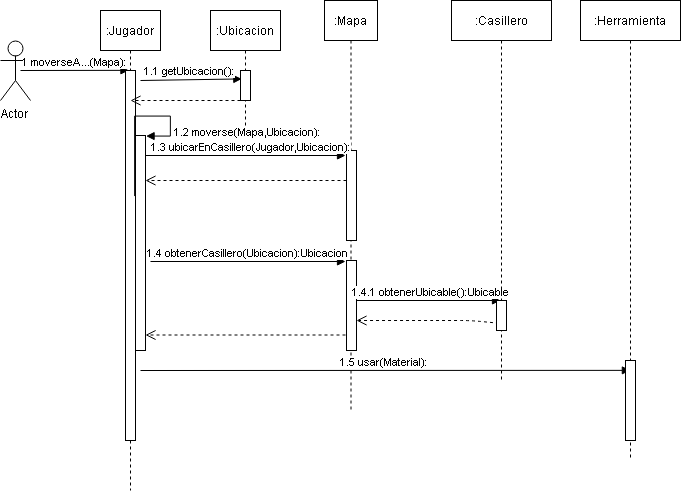

The diagram above was exported from draw.io. Its source (the exported page's mxGraphModel, read from the mxfile embedded in the PNG):
<mxGraphModel dx="1143" dy="643" grid="1" gridSize="10" guides="1" tooltips="1" connect="1" arrows="1" fold="1" page="1" pageScale="1" pageWidth="1169" pageHeight="827" math="0" shadow="0">
  <root>
    <mxCell id="0" />
    <mxCell id="1" parent="0" />
    <mxCell id="43JbGKzKhzBmHp3rmNJY-1" value="Actor" style="shape=umlActor;verticalLabelPosition=bottom;labelBackgroundColor=#ffffff;verticalAlign=top;html=1;" parent="1" vertex="1">
      <mxGeometry y="40" width="30" height="60" as="geometry" />
    </mxCell>
    <mxCell id="43JbGKzKhzBmHp3rmNJY-2" value="1 moverseA...(Mapa):" style="html=1;verticalAlign=bottom;endArrow=block;entryX=0.312;entryY=-0.002;entryDx=0;entryDy=0;entryPerimeter=0;" parent="1" target="43JbGKzKhzBmHp3rmNJY-13" edge="1">
      <mxGeometry width="80" relative="1" as="geometry">
        <mxPoint x="20" y="70" as="sourcePoint" />
        <mxPoint x="100" y="70" as="targetPoint" />
      </mxGeometry>
    </mxCell>
    <mxCell id="43JbGKzKhzBmHp3rmNJY-3" value=":Ubicacion" style="shape=umlLifeline;perimeter=lifelinePerimeter;whiteSpace=wrap;html=1;container=1;collapsible=0;recursiveResize=0;outlineConnect=0;" parent="1" vertex="1">
      <mxGeometry x="210" y="10" width="70" height="130" as="geometry" />
    </mxCell>
    <mxCell id="43JbGKzKhzBmHp3rmNJY-4" value="" style="html=1;points=[];perimeter=orthogonalPerimeter;" parent="43JbGKzKhzBmHp3rmNJY-3" vertex="1">
      <mxGeometry x="30" y="60" width="10" height="30" as="geometry" />
    </mxCell>
    <mxCell id="43JbGKzKhzBmHp3rmNJY-5" value=":Mapa" style="shape=umlLifeline;perimeter=lifelinePerimeter;whiteSpace=wrap;html=1;container=1;collapsible=0;recursiveResize=0;outlineConnect=0;" parent="1" vertex="1">
      <mxGeometry x="324" width="53" height="410" as="geometry" />
    </mxCell>
    <mxCell id="43JbGKzKhzBmHp3rmNJY-6" value="" style="html=1;points=[];perimeter=orthogonalPerimeter;" parent="43JbGKzKhzBmHp3rmNJY-5" vertex="1">
      <mxGeometry x="22" y="150" width="10" height="90" as="geometry" />
    </mxCell>
    <mxCell id="43JbGKzKhzBmHp3rmNJY-8" value="" style="html=1;points=[];perimeter=orthogonalPerimeter;shadow=0;glass=0;comic=0;" parent="43JbGKzKhzBmHp3rmNJY-5" vertex="1">
      <mxGeometry x="22" y="260" width="10" height="90" as="geometry" />
    </mxCell>
    <mxCell id="43JbGKzKhzBmHp3rmNJY-10" value="1.4.1 obtenerUbicable():Ubicable&lt;br&gt;" style="html=1;verticalAlign=bottom;endArrow=block;" parent="43JbGKzKhzBmHp3rmNJY-5" source="43JbGKzKhzBmHp3rmNJY-8" edge="1">
      <mxGeometry x="0.0278" width="80" relative="1" as="geometry">
        <mxPoint x="46" y="300" as="sourcePoint" />
        <mxPoint x="176" y="300" as="targetPoint" />
        <mxPoint as="offset" />
      </mxGeometry>
    </mxCell>
    <mxCell id="43JbGKzKhzBmHp3rmNJY-12" value=":Jugador" style="shape=umlLifeline;perimeter=lifelinePerimeter;whiteSpace=wrap;html=1;container=1;collapsible=0;recursiveResize=0;outlineConnect=0;" parent="1" vertex="1">
      <mxGeometry x="100" y="10" width="60" height="480" as="geometry" />
    </mxCell>
    <mxCell id="43JbGKzKhzBmHp3rmNJY-13" value="" style="html=1;points=[];perimeter=orthogonalPerimeter;" parent="43JbGKzKhzBmHp3rmNJY-12" vertex="1">
      <mxGeometry x="25" y="60" width="10" height="370" as="geometry" />
    </mxCell>
    <mxCell id="43JbGKzKhzBmHp3rmNJY-14" value="1.1 getUbicacion():" style="html=1;verticalAlign=bottom;endArrow=block;entryX=0.2;entryY=0.3;entryDx=0;entryDy=0;entryPerimeter=0;" parent="43JbGKzKhzBmHp3rmNJY-12" target="43JbGKzKhzBmHp3rmNJY-4" edge="1">
      <mxGeometry width="80" relative="1" as="geometry">
        <mxPoint x="40" y="70" as="sourcePoint" />
        <mxPoint x="145" y="72" as="targetPoint" />
      </mxGeometry>
    </mxCell>
    <mxCell id="43JbGKzKhzBmHp3rmNJY-15" value="" style="html=1;verticalAlign=bottom;endArrow=open;dashed=1;endSize=8;" parent="43JbGKzKhzBmHp3rmNJY-12" edge="1">
      <mxGeometry relative="1" as="geometry">
        <mxPoint x="140" y="90" as="sourcePoint" />
        <mxPoint x="30" y="90" as="targetPoint" />
      </mxGeometry>
    </mxCell>
    <mxCell id="43JbGKzKhzBmHp3rmNJY-16" value="" style="html=1;points=[];perimeter=orthogonalPerimeter;shadow=0;glass=0;comic=0;" parent="43JbGKzKhzBmHp3rmNJY-12" vertex="1">
      <mxGeometry x="35" y="125" width="10" height="215" as="geometry" />
    </mxCell>
    <mxCell id="43JbGKzKhzBmHp3rmNJY-17" value="1.2 moverse(Mapa,Ubicacion):" style="edgeStyle=orthogonalEdgeStyle;html=1;align=left;spacingLeft=2;endArrow=block;rounded=0;entryX=1;entryY=0;exitX=0.9;exitY=0.338;exitDx=0;exitDy=0;exitPerimeter=0;" parent="43JbGKzKhzBmHp3rmNJY-12" source="43JbGKzKhzBmHp3rmNJY-13" target="43JbGKzKhzBmHp3rmNJY-16" edge="1">
      <mxGeometry x="0.6429" relative="1" as="geometry">
        <mxPoint x="45" y="105" as="sourcePoint" />
        <Array as="points">
          <mxPoint x="34" y="105" />
          <mxPoint x="70" y="105" />
          <mxPoint x="70" y="125" />
        </Array>
        <mxPoint as="offset" />
      </mxGeometry>
    </mxCell>
    <mxCell id="43JbGKzKhzBmHp3rmNJY-18" value="1.4 obtenerCasillero(Ubicacion):Ubicacion" style="html=1;verticalAlign=bottom;endArrow=block;" parent="43JbGKzKhzBmHp3rmNJY-12" edge="1">
      <mxGeometry width="80" relative="1" as="geometry">
        <mxPoint x="50" y="251" as="sourcePoint" />
        <mxPoint x="245" y="251" as="targetPoint" />
      </mxGeometry>
    </mxCell>
    <mxCell id="43JbGKzKhzBmHp3rmNJY-55" value="1.5 usar(Material):" style="html=1;verticalAlign=bottom;endArrow=block;entryX=0.5;entryY=0.125;entryDx=0;entryDy=0;entryPerimeter=0;" parent="43JbGKzKhzBmHp3rmNJY-12" target="43JbGKzKhzBmHp3rmNJY-54" edge="1">
      <mxGeometry width="80" relative="1" as="geometry">
        <mxPoint x="40" y="360" as="sourcePoint" />
        <mxPoint x="120" y="360" as="targetPoint" />
      </mxGeometry>
    </mxCell>
    <mxCell id="43JbGKzKhzBmHp3rmNJY-19" value="1.3 ubicarEnCasillero(Jugador,Ubicacion):" style="html=1;verticalAlign=bottom;endArrow=block;" parent="1" edge="1">
      <mxGeometry x="0.05" width="80" relative="1" as="geometry">
        <mxPoint x="145" y="155" as="sourcePoint" />
        <mxPoint x="345" y="155" as="targetPoint" />
        <mxPoint as="offset" />
      </mxGeometry>
    </mxCell>
    <mxCell id="43JbGKzKhzBmHp3rmNJY-34" value="" style="html=1;verticalAlign=bottom;endArrow=open;dashed=1;endSize=8;exitX=0.2;exitY=0.767;exitDx=0;exitDy=0;exitPerimeter=0;" parent="1" source="43JbGKzKhzBmHp3rmNJY-46" target="43JbGKzKhzBmHp3rmNJY-8" edge="1">
      <mxGeometry x="-0.0246" y="-100" relative="1" as="geometry">
        <mxPoint x="500" y="390" as="sourcePoint" />
        <mxPoint x="420" y="390" as="targetPoint" />
        <Array as="points">
          <mxPoint x="470" y="320" />
          <mxPoint x="420" y="320" />
        </Array>
        <mxPoint as="offset" />
      </mxGeometry>
    </mxCell>
    <mxCell id="43JbGKzKhzBmHp3rmNJY-39" value="" style="html=1;verticalAlign=bottom;endArrow=open;dashed=1;endSize=8;" parent="1" target="43JbGKzKhzBmHp3rmNJY-16" edge="1">
      <mxGeometry relative="1" as="geometry">
        <mxPoint x="346" y="180" as="sourcePoint" />
        <mxPoint x="266" y="180" as="targetPoint" />
      </mxGeometry>
    </mxCell>
    <mxCell id="43JbGKzKhzBmHp3rmNJY-43" value=":Casillero" style="shape=umlLifeline;perimeter=lifelinePerimeter;whiteSpace=wrap;html=1;container=1;collapsible=0;recursiveResize=0;outlineConnect=0;" parent="1" vertex="1">
      <mxGeometry x="451" width="100" height="380" as="geometry" />
    </mxCell>
    <mxCell id="43JbGKzKhzBmHp3rmNJY-46" value="" style="html=1;points=[];perimeter=orthogonalPerimeter;" parent="43JbGKzKhzBmHp3rmNJY-43" vertex="1">
      <mxGeometry x="45" y="300" width="10" height="30" as="geometry" />
    </mxCell>
    <mxCell id="43JbGKzKhzBmHp3rmNJY-51" value="" style="html=1;verticalAlign=bottom;endArrow=open;dashed=1;endSize=8;" parent="1" target="43JbGKzKhzBmHp3rmNJY-16" edge="1">
      <mxGeometry relative="1" as="geometry">
        <mxPoint x="345" y="334.5" as="sourcePoint" />
        <mxPoint x="155" y="334.5" as="targetPoint" />
      </mxGeometry>
    </mxCell>
    <mxCell id="43JbGKzKhzBmHp3rmNJY-53" value=":Herramienta" style="shape=umlLifeline;perimeter=lifelinePerimeter;whiteSpace=wrap;html=1;container=1;collapsible=0;recursiveResize=0;outlineConnect=0;" parent="1" vertex="1">
      <mxGeometry x="580" width="100" height="460" as="geometry" />
    </mxCell>
    <mxCell id="43JbGKzKhzBmHp3rmNJY-54" value="" style="html=1;points=[];perimeter=orthogonalPerimeter;" parent="43JbGKzKhzBmHp3rmNJY-53" vertex="1">
      <mxGeometry x="45" y="360" width="10" height="80" as="geometry" />
    </mxCell>
  </root>
</mxGraphModel>